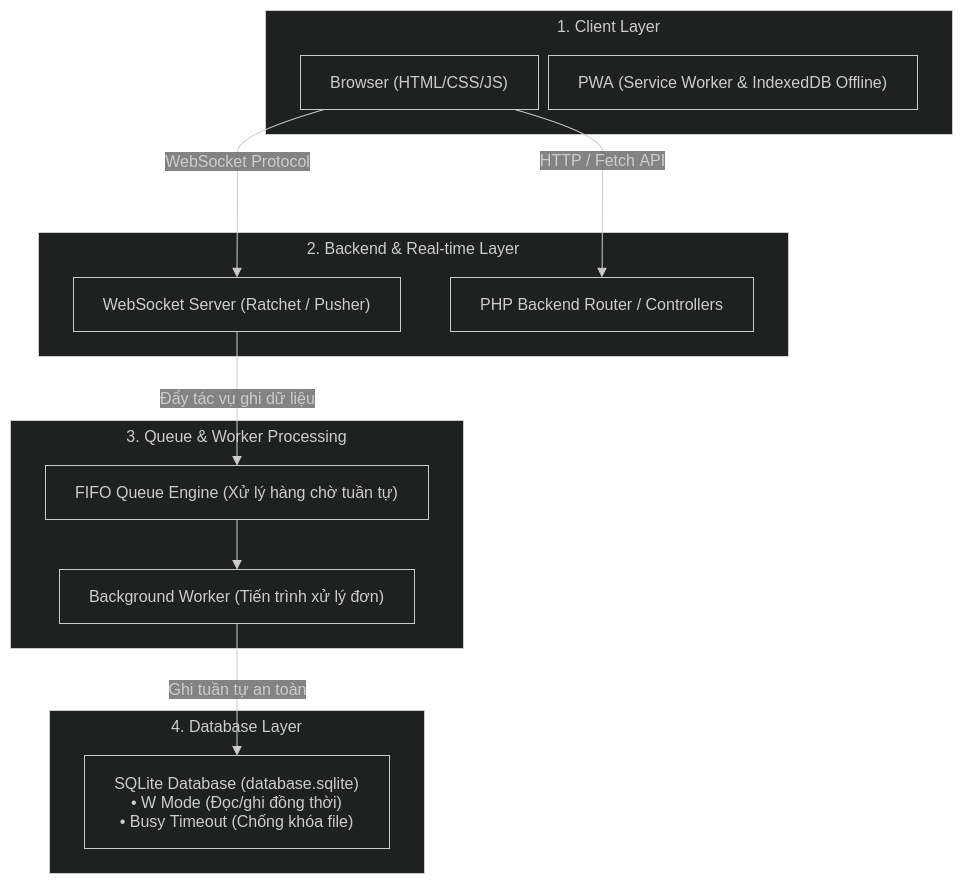

The diagram above was exported from draw.io. Its source (the exported page's mxGraphModel, read from the mxfile embedded in the PNG):
<mxGraphModel dx="1614" dy="1034" grid="1" gridSize="10" guides="1" tooltips="1" connect="1" arrows="1" fold="1" page="1" pageScale="1" pageWidth="850" pageHeight="1100" math="0" shadow="0">
  <root>
    <mxCell id="0" />
    <mxCell id="1" parent="0" />
    <UserObject label="" mermaidData="{&#10;  &quot;data&quot;: &quot;flowchart TD\n    subgraph Client [\&quot;1. Client Layer\&quot;]\n        Browser[\&quot;Browser (HTML/CSS/JS)\&quot;]\n        PWA[\&quot;PWA (Service Worker &amp; IndexedDB Offline)\&quot;]\n    end\n\n    subgraph Backend [\&quot;2. Backend &amp; Real-time Layer\&quot;]\n        PHP[\&quot;PHP Backend Router / Controllers\&quot;]\n        WS[\&quot;WebSocket Server (Ratchet / Pusher)\&quot;]\n    end\n\n    subgraph Queue [\&quot;3. Queue &amp; Worker Processing\&quot;]\n        FIFO[\&quot;FIFO Queue Engine (Xử lý hàng chờ tuần tự)\&quot;]\n        Worker[\&quot;Background Worker (Tiến trình xử lý đơn)\&quot;]\n    end\n\n    subgraph DB [\&quot;4. Database Layer\&quot;]\n        SQLite[\&quot;SQLite Database (database.sqlite)&lt;br&gt;• W Mode (Đọc/ghi đồng thời)&lt;br&gt;• Busy Timeout (Chống khóa file)\&quot;]\n    end\n\n    %% Các luồng kết nối dữ liệu\n    Browser --&gt;|HTTP / Fetch API| PHP\n    Browser --&gt;|WebSocket Protocol| WS\n    WS --&gt;|Đẩy tác vụ ghi dữ liệu| FIFO\n    FIFO --&gt; Worker\n    Worker --&gt;|Ghi tuần tự an toàn| SQLite&quot;,&#10;  &quot;config&quot;: null&#10;}" id="TKrPxOuKWsW4alUf-OAO-1">
      <mxCell connectable="0" parent="1" style="group;transparentBounds=1;editIcon=1;lockedGroup=0;groupPadding=10;" vertex="1">
        <mxGeometry as="geometry" />
      </mxCell>
    </UserObject>
    <UserObject label="1. Client Layer" mermaidId="n:Client" mermaidBaseStyle="html=1;whiteSpace=wrap;strokeWidth=1;verticalAlign=top;fillColor=light-dark(#ffffde,#1f2020);strokeColor=light-dark(#aaaa33,#cccccc);fontColor=light-dark(#333333,#cccccc);fontFamily=Trebuchet MS,Verdana,Arial,sans-serif;fontSize=16;" mermaidBaseValue="1. Client Layer" id="TKrPxOuKWsW4alUf-OAO-2">
      <mxCell parent="TKrPxOuKWsW4alUf-OAO-1" style="html=1;whiteSpace=wrap;strokeWidth=1;verticalAlign=top;fillColor=light-dark(#ffffde,#1f2020);strokeColor=light-dark(#aaaa33,#cccccc);fontColor=light-dark(#333333,#cccccc);fontFamily=Trebuchet MS,Verdana,Arial,sans-serif;fontSize=16;" vertex="1">
        <mxGeometry height="124" width="687" x="305" y="50" as="geometry" />
      </mxCell>
    </UserObject>
    <UserObject label="Browser (HTML/CSS/JS)" mermaidId="n:Browser" mermaidBaseStyle="html=1;whiteSpace=wrap;strokeWidth=1;fillColor=light-dark(#ECECFF,#1f2020);strokeColor=light-dark(#9370DB,#cccccc);fontColor=light-dark(#333333,#cccccc);fontFamily=Trebuchet MS,Verdana,Arial,sans-serif;fontSize=16;" mermaidBaseValue="Browser (HTML/CSS/JS)" id="TKrPxOuKWsW4alUf-OAO-3">
      <mxCell parent="TKrPxOuKWsW4alUf-OAO-2" style="html=1;whiteSpace=wrap;strokeWidth=1;fillColor=light-dark(#ECECFF,#1f2020);strokeColor=light-dark(#9370DB,#cccccc);fontColor=light-dark(#333333,#cccccc);fontFamily=Trebuchet MS,Verdana,Arial,sans-serif;fontSize=16;" vertex="1">
        <mxGeometry height="54" width="238" x="35" y="45" as="geometry" />
      </mxCell>
    </UserObject>
    <UserObject label="PWA (Service Worker &amp; IndexedDB Offline)" mermaidId="n:PWA" mermaidBaseStyle="html=1;whiteSpace=wrap;strokeWidth=1;fillColor=light-dark(#ECECFF,#1f2020);strokeColor=light-dark(#9370DB,#cccccc);fontColor=light-dark(#333333,#cccccc);fontFamily=Trebuchet MS,Verdana,Arial,sans-serif;fontSize=16;" mermaidBaseValue="PWA (Service Worker &amp; IndexedDB Offline)" id="TKrPxOuKWsW4alUf-OAO-4">
      <mxCell parent="TKrPxOuKWsW4alUf-OAO-2" style="html=1;whiteSpace=wrap;strokeWidth=1;fillColor=light-dark(#ECECFF,#1f2020);strokeColor=light-dark(#9370DB,#cccccc);fontColor=light-dark(#333333,#cccccc);fontFamily=Trebuchet MS,Verdana,Arial,sans-serif;fontSize=16;" vertex="1">
        <mxGeometry height="54" width="369" x="283" y="45" as="geometry" />
      </mxCell>
    </UserObject>
    <UserObject label="2. Backend &amp; Real-time Layer" mermaidId="n:Backend" mermaidBaseStyle="html=1;whiteSpace=wrap;strokeWidth=1;verticalAlign=top;fillColor=light-dark(#ffffde,#1f2020);strokeColor=light-dark(#aaaa33,#cccccc);fontColor=light-dark(#333333,#cccccc);fontFamily=Trebuchet MS,Verdana,Arial,sans-serif;fontSize=16;" mermaidBaseValue="2. Backend &amp; Real-time Layer" id="TKrPxOuKWsW4alUf-OAO-5">
      <mxCell parent="TKrPxOuKWsW4alUf-OAO-1" style="html=1;whiteSpace=wrap;strokeWidth=1;verticalAlign=top;fillColor=light-dark(#ffffde,#1f2020);strokeColor=light-dark(#aaaa33,#cccccc);fontColor=light-dark(#333333,#cccccc);fontFamily=Trebuchet MS,Verdana,Arial,sans-serif;fontSize=16;" vertex="1">
        <mxGeometry height="124" width="750" x="78" y="272" as="geometry" />
      </mxCell>
    </UserObject>
    <UserObject label="PHP Backend Router / Controllers" mermaidId="n:PHP" mermaidBaseStyle="html=1;whiteSpace=wrap;strokeWidth=1;fillColor=light-dark(#ECECFF,#1f2020);strokeColor=light-dark(#9370DB,#cccccc);fontColor=light-dark(#333333,#cccccc);fontFamily=Trebuchet MS,Verdana,Arial,sans-serif;fontSize=16;" mermaidBaseValue="PHP Backend Router / Controllers" id="TKrPxOuKWsW4alUf-OAO-6">
      <mxCell parent="TKrPxOuKWsW4alUf-OAO-5" style="html=1;whiteSpace=wrap;strokeWidth=1;fillColor=light-dark(#ECECFF,#1f2020);strokeColor=light-dark(#9370DB,#cccccc);fontColor=light-dark(#333333,#cccccc);fontFamily=Trebuchet MS,Verdana,Arial,sans-serif;fontSize=16;" vertex="1">
        <mxGeometry height="54" width="303" x="412" y="45" as="geometry" />
      </mxCell>
    </UserObject>
    <UserObject label="WebSocket Server (Ratchet / Pusher)" mermaidId="n:WS" mermaidBaseStyle="html=1;whiteSpace=wrap;strokeWidth=1;fillColor=light-dark(#ECECFF,#1f2020);strokeColor=light-dark(#9370DB,#cccccc);fontColor=light-dark(#333333,#cccccc);fontFamily=Trebuchet MS,Verdana,Arial,sans-serif;fontSize=16;" mermaidBaseValue="WebSocket Server (Ratchet / Pusher)" id="TKrPxOuKWsW4alUf-OAO-7">
      <mxCell parent="TKrPxOuKWsW4alUf-OAO-5" style="html=1;whiteSpace=wrap;strokeWidth=1;fillColor=light-dark(#ECECFF,#1f2020);strokeColor=light-dark(#9370DB,#cccccc);fontColor=light-dark(#333333,#cccccc);fontFamily=Trebuchet MS,Verdana,Arial,sans-serif;fontSize=16;" vertex="1">
        <mxGeometry height="54" width="327" x="35" y="45" as="geometry" />
      </mxCell>
    </UserObject>
    <UserObject label="3. Queue &amp; Worker Processing" mermaidId="n:Queue" mermaidBaseStyle="html=1;whiteSpace=wrap;strokeWidth=1;verticalAlign=top;fillColor=light-dark(#ffffde,#1f2020);strokeColor=light-dark(#aaaa33,#cccccc);fontColor=light-dark(#333333,#cccccc);fontFamily=Trebuchet MS,Verdana,Arial,sans-serif;fontSize=16;" mermaidBaseValue="3. Queue &amp; Worker Processing" id="TKrPxOuKWsW4alUf-OAO-8">
      <mxCell parent="TKrPxOuKWsW4alUf-OAO-1" style="html=1;whiteSpace=wrap;strokeWidth=1;verticalAlign=top;fillColor=light-dark(#ffffde,#1f2020);strokeColor=light-dark(#aaaa33,#cccccc);fontColor=light-dark(#333333,#cccccc);fontFamily=Trebuchet MS,Verdana,Arial,sans-serif;fontSize=16;" vertex="1">
        <mxGeometry height="228" width="453" x="50" y="460" as="geometry" />
      </mxCell>
    </UserObject>
    <UserObject label="FIFO Queue Engine (Xử lý hàng chờ tuần tự)" mermaidId="n:FIFO" mermaidBaseStyle="html=1;whiteSpace=wrap;strokeWidth=1;fillColor=light-dark(#ECECFF,#1f2020);strokeColor=light-dark(#9370DB,#cccccc);fontColor=light-dark(#333333,#cccccc);fontFamily=Trebuchet MS,Verdana,Arial,sans-serif;fontSize=16;" mermaidBaseValue="FIFO Queue Engine (Xử lý hàng chờ tuần tự)" id="TKrPxOuKWsW4alUf-OAO-9">
      <mxCell parent="TKrPxOuKWsW4alUf-OAO-8" style="html=1;whiteSpace=wrap;strokeWidth=1;fillColor=light-dark(#ECECFF,#1f2020);strokeColor=light-dark(#9370DB,#cccccc);fontColor=light-dark(#333333,#cccccc);fontFamily=Trebuchet MS,Verdana,Arial,sans-serif;fontSize=16;" vertex="1">
        <mxGeometry height="54" width="383" x="35" y="45" as="geometry" />
      </mxCell>
    </UserObject>
    <UserObject label="Background Worker (Tiến trình xử lý đơn)" mermaidId="n:Worker" mermaidBaseStyle="html=1;whiteSpace=wrap;strokeWidth=1;fillColor=light-dark(#ECECFF,#1f2020);strokeColor=light-dark(#9370DB,#cccccc);fontColor=light-dark(#333333,#cccccc);fontFamily=Trebuchet MS,Verdana,Arial,sans-serif;fontSize=16;" mermaidBaseValue="Background Worker (Tiến trình xử lý đơn)" id="TKrPxOuKWsW4alUf-OAO-10">
      <mxCell parent="TKrPxOuKWsW4alUf-OAO-8" style="html=1;whiteSpace=wrap;strokeWidth=1;fillColor=light-dark(#ECECFF,#1f2020);strokeColor=light-dark(#9370DB,#cccccc);fontColor=light-dark(#333333,#cccccc);fontFamily=Trebuchet MS,Verdana,Arial,sans-serif;fontSize=16;" vertex="1">
        <mxGeometry height="54" width="355" x="49" y="149" as="geometry" />
      </mxCell>
    </UserObject>
    <UserObject label="" mermaidId="e:FIFO-&gt;Worker#0" mermaidBaseStyle="curved=1;startArrow=none;endArrow=block;endSize=7;strokeColor=light-dark(#333333,#cccccc);exitX=0.5;exitY=1;entryX=0.5;entryY=0;" mermaidBaseValue="" id="TKrPxOuKWsW4alUf-OAO-11">
      <mxCell edge="1" parent="TKrPxOuKWsW4alUf-OAO-8" source="TKrPxOuKWsW4alUf-OAO-9" style="curved=1;startArrow=none;endArrow=block;endSize=7;strokeColor=light-dark(#333333,#cccccc);exitX=0.5;exitY=1;entryX=0.5;entryY=0;rounded=0;" target="TKrPxOuKWsW4alUf-OAO-10">
        <mxGeometry relative="1" as="geometry">
          <Array as="points" />
        </mxGeometry>
      </mxCell>
    </UserObject>
    <UserObject label="4. Database Layer" mermaidId="n:DB" mermaidBaseStyle="html=1;whiteSpace=wrap;strokeWidth=1;verticalAlign=top;fillColor=light-dark(#ffffde,#1f2020);strokeColor=light-dark(#aaaa33,#cccccc);fontColor=light-dark(#333333,#cccccc);fontFamily=Trebuchet MS,Verdana,Arial,sans-serif;fontSize=16;" mermaidBaseValue="4. Database Layer" id="TKrPxOuKWsW4alUf-OAO-12">
      <mxCell parent="TKrPxOuKWsW4alUf-OAO-1" style="html=1;whiteSpace=wrap;strokeWidth=1;verticalAlign=top;fillColor=light-dark(#ffffde,#1f2020);strokeColor=light-dark(#aaaa33,#cccccc);fontColor=light-dark(#333333,#cccccc);fontFamily=Trebuchet MS,Verdana,Arial,sans-serif;fontSize=16;" vertex="1">
        <mxGeometry height="163" width="375" x="89" y="750" as="geometry" />
      </mxCell>
    </UserObject>
    <UserObject label="SQLite Database (database.sqlite)&#10;• W Mode (Đọc/ghi đồng thời)&#10;• Busy Timeout (Chống khóa file)" mermaidId="n:SQLite" mermaidBaseStyle="html=1;whiteSpace=wrap;strokeWidth=1;fillColor=light-dark(#ECECFF,#1f2020);strokeColor=light-dark(#9370DB,#cccccc);fontColor=light-dark(#333333,#cccccc);fontFamily=Trebuchet MS,Verdana,Arial,sans-serif;fontSize=16;" mermaidBaseValue="SQLite Database (database.sqlite)&#10;• W Mode (Đọc/ghi đồng thời)&#10;• Busy Timeout (Chống khóa file)" id="TKrPxOuKWsW4alUf-OAO-13">
      <mxCell parent="TKrPxOuKWsW4alUf-OAO-12" style="html=1;whiteSpace=wrap;strokeWidth=1;fillColor=light-dark(#ECECFF,#1f2020);strokeColor=light-dark(#9370DB,#cccccc);fontColor=light-dark(#333333,#cccccc);fontFamily=Trebuchet MS,Verdana,Arial,sans-serif;fontSize=16;" vertex="1">
        <mxGeometry height="93" width="305" x="35" y="45" as="geometry" />
      </mxCell>
    </UserObject>
    <UserObject label="HTTP / Fetch API" mermaidId="e:Browser-&gt;PHP#0" mermaidBaseStyle="curved=1;startArrow=none;endArrow=block;endSize=7;strokeColor=light-dark(#333333,#cccccc);html=1;fontSize=16;labelBackgroundColor=light-dark(#E8E8E88D,#2a2a2a8D);fontFamily=Trebuchet MS,Verdana,Arial,sans-serif;fontColor=light-dark(#333333,#cccccc);exitX=0.9;exitY=1;entryX=0.5;entryY=0;" mermaidBaseValue="HTTP / Fetch API" id="TKrPxOuKWsW4alUf-OAO-14">
      <mxCell edge="1" parent="TKrPxOuKWsW4alUf-OAO-1" source="TKrPxOuKWsW4alUf-OAO-3" style="curved=1;startArrow=none;endArrow=block;endSize=7;strokeColor=light-dark(#333333,#cccccc);html=1;fontSize=16;labelBackgroundColor=light-dark(#E8E8E88D,#2a2a2a8D);fontFamily=Trebuchet MS,Verdana,Arial,sans-serif;fontColor=light-dark(#333333,#cccccc);exitX=0.9;exitY=1;entryX=0.5;entryY=0;rounded=0;" target="TKrPxOuKWsW4alUf-OAO-6">
        <mxGeometry relative="1" as="geometry">
          <Array as="points">
            <mxPoint x="642" y="174" />
            <mxPoint x="642" y="209" />
            <mxPoint x="642" y="243" />
          </Array>
        </mxGeometry>
      </mxCell>
    </UserObject>
    <UserObject label="WebSocket Protocol" mermaidId="e:Browser-&gt;WS#0" mermaidBaseStyle="curved=1;startArrow=none;endArrow=block;endSize=7;strokeColor=light-dark(#333333,#cccccc);html=1;fontSize=16;labelBackgroundColor=light-dark(#E8E8E88D,#2a2a2a8D);fontFamily=Trebuchet MS,Verdana,Arial,sans-serif;fontColor=light-dark(#333333,#cccccc);exitX=0.1;exitY=1;entryX=0.5;entryY=0;" mermaidBaseValue="WebSocket Protocol" id="TKrPxOuKWsW4alUf-OAO-15">
      <mxCell edge="1" parent="TKrPxOuKWsW4alUf-OAO-1" source="TKrPxOuKWsW4alUf-OAO-3" style="curved=1;startArrow=none;endArrow=block;endSize=7;strokeColor=light-dark(#333333,#cccccc);html=1;fontSize=16;labelBackgroundColor=light-dark(#E8E8E88D,#2a2a2a8D);fontFamily=Trebuchet MS,Verdana,Arial,sans-serif;fontColor=light-dark(#333333,#cccccc);exitX=0.1;exitY=1;entryX=0.5;entryY=0;rounded=0;" target="TKrPxOuKWsW4alUf-OAO-7">
        <mxGeometry relative="1" as="geometry">
          <Array as="points">
            <mxPoint x="277" y="174" />
            <mxPoint x="277" y="209" />
            <mxPoint x="277" y="243" />
          </Array>
        </mxGeometry>
      </mxCell>
    </UserObject>
    <UserObject label="Đẩy tác vụ ghi dữ liệu" mermaidId="e:WS-&gt;FIFO#0" mermaidBaseStyle="curved=1;startArrow=none;endArrow=block;endSize=7;strokeColor=light-dark(#333333,#cccccc);html=1;fontSize=16;labelBackgroundColor=light-dark(#E8E8E88D,#2a2a2a8D);fontFamily=Trebuchet MS,Verdana,Arial,sans-serif;fontColor=light-dark(#333333,#cccccc);exitX=0.5;exitY=1;entryX=0.5;entryY=0;" mermaidBaseValue="Đẩy tác vụ ghi dữ liệu" id="TKrPxOuKWsW4alUf-OAO-16">
      <mxCell edge="1" parent="TKrPxOuKWsW4alUf-OAO-1" source="TKrPxOuKWsW4alUf-OAO-7" style="curved=1;startArrow=none;endArrow=block;endSize=7;strokeColor=light-dark(#333333,#cccccc);html=1;fontSize=16;labelBackgroundColor=light-dark(#E8E8E88D,#2a2a2a8D);fontFamily=Trebuchet MS,Verdana,Arial,sans-serif;fontColor=light-dark(#333333,#cccccc);exitX=0.5;exitY=1;entryX=0.5;entryY=0;rounded=0;" target="TKrPxOuKWsW4alUf-OAO-9">
        <mxGeometry relative="1" as="geometry">
          <Array as="points" />
        </mxGeometry>
      </mxCell>
    </UserObject>
    <UserObject label="Ghi tuần tự an toàn" mermaidId="e:Worker-&gt;SQLite#0" mermaidBaseStyle="curved=1;startArrow=none;endArrow=block;endSize=7;strokeColor=light-dark(#333333,#cccccc);html=1;fontSize=16;labelBackgroundColor=light-dark(#E8E8E88D,#2a2a2a8D);fontFamily=Trebuchet MS,Verdana,Arial,sans-serif;fontColor=light-dark(#333333,#cccccc);exitX=0.5;exitY=1;entryX=0.5;entryY=0;" mermaidBaseValue="Ghi tuần tự an toàn" id="TKrPxOuKWsW4alUf-OAO-17">
      <mxCell edge="1" parent="TKrPxOuKWsW4alUf-OAO-1" source="TKrPxOuKWsW4alUf-OAO-10" style="curved=1;startArrow=none;endArrow=block;endSize=7;strokeColor=light-dark(#333333,#cccccc);html=1;fontSize=16;labelBackgroundColor=light-dark(#E8E8E88D,#2a2a2a8D);fontFamily=Trebuchet MS,Verdana,Arial,sans-serif;fontColor=light-dark(#333333,#cccccc);exitX=0.5;exitY=1;entryX=0.5;entryY=0;rounded=0;" target="TKrPxOuKWsW4alUf-OAO-13">
        <mxGeometry relative="1" as="geometry">
          <Array as="points" />
        </mxGeometry>
      </mxCell>
    </UserObject>
  </root>
</mxGraphModel>